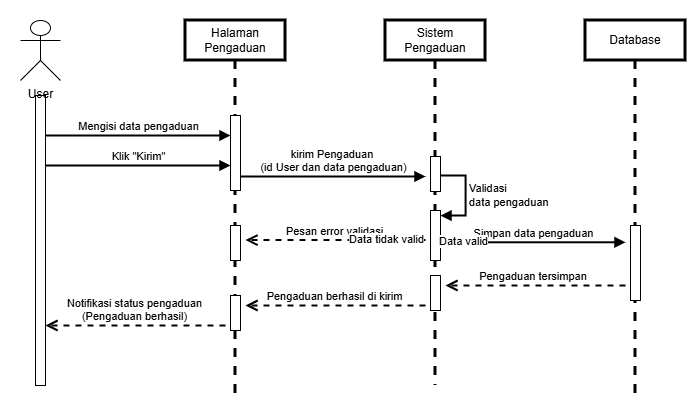

The diagram above was exported from draw.io. Its source (the exported page's mxGraphModel, read from the mxfile embedded in the PNG):
<mxGraphModel dx="758" dy="784" grid="1" gridSize="10" guides="1" tooltips="1" connect="1" arrows="1" fold="1" page="1" pageScale="1" pageWidth="827" pageHeight="1169" math="0" shadow="0">
  <root>
    <mxCell id="0" />
    <mxCell id="1" parent="0" />
    <mxCell id="M4OagnvWlW0bs9nyC56N-1" parent="1" style="shape=umlLifeline;perimeter=lifelinePerimeter;whiteSpace=wrap;html=1;container=1;dropTarget=0;collapsible=0;recursiveResize=0;outlineConnect=0;portConstraint=eastwest;newEdgeStyle={&quot;curved&quot;:0,&quot;rounded&quot;:0};strokeWidth=3;" value="Halaman Pengaduan" vertex="1">
      <mxGeometry height="375" width="100" x="1455" y="540" as="geometry" />
    </mxCell>
    <mxCell id="M4OagnvWlW0bs9nyC56N-2" parent="M4OagnvWlW0bs9nyC56N-1" style="html=1;points=[[0,0,0,0,5],[0,1,0,0,-5],[1,0,0,0,5],[1,1,0,0,-5]];perimeter=orthogonalPerimeter;outlineConnect=0;targetShapes=umlLifeline;portConstraint=eastwest;newEdgeStyle={&quot;curved&quot;:0,&quot;rounded&quot;:0};fillColor=light-dark(#FFFFFF,#6666FF);" value="" vertex="1">
      <mxGeometry height="75" width="10" x="45" y="95" as="geometry" />
    </mxCell>
    <mxCell id="M4OagnvWlW0bs9nyC56N-3" parent="M4OagnvWlW0bs9nyC56N-1" style="html=1;points=[[0,0,0,0,5],[0,1,0,0,-5],[1,0,0,0,5],[1,1,0,0,-5]];perimeter=orthogonalPerimeter;outlineConnect=0;targetShapes=umlLifeline;portConstraint=eastwest;newEdgeStyle={&quot;curved&quot;:0,&quot;rounded&quot;:0};fillColor=light-dark(#FFFFFF,#6666FF);" value="" vertex="1">
      <mxGeometry height="35" width="10" x="45" y="205" as="geometry" />
    </mxCell>
    <mxCell id="M4OagnvWlW0bs9nyC56N-4" parent="M4OagnvWlW0bs9nyC56N-1" style="html=1;points=[[0,0,0,0,5],[0,1,0,0,-5],[1,0,0,0,5],[1,1,0,0,-5]];perimeter=orthogonalPerimeter;outlineConnect=0;targetShapes=umlLifeline;portConstraint=eastwest;newEdgeStyle={&quot;curved&quot;:0,&quot;rounded&quot;:0};fillColor=light-dark(#FFFFFF,#6666FF);" value="" vertex="1">
      <mxGeometry height="35" width="10" x="45" y="275" as="geometry" />
    </mxCell>
    <mxCell id="M4OagnvWlW0bs9nyC56N-5" parent="1" style="shape=umlLifeline;perimeter=lifelinePerimeter;whiteSpace=wrap;html=1;container=1;dropTarget=0;collapsible=0;recursiveResize=0;outlineConnect=0;portConstraint=eastwest;newEdgeStyle={&quot;curved&quot;:0,&quot;rounded&quot;:0};strokeWidth=3;" value="Sistem Pengaduan" vertex="1">
      <mxGeometry height="365" width="100" x="1655" y="540" as="geometry" />
    </mxCell>
    <mxCell id="M4OagnvWlW0bs9nyC56N-6" parent="M4OagnvWlW0bs9nyC56N-5" style="html=1;points=[[0,0,0,0,5],[0,1,0,0,-5],[1,0,0,0,5],[1,1,0,0,-5]];perimeter=orthogonalPerimeter;outlineConnect=0;targetShapes=umlLifeline;portConstraint=eastwest;newEdgeStyle={&quot;curved&quot;:0,&quot;rounded&quot;:0};fillColor=light-dark(#FFFFFF,#6666FF);" value="" vertex="1">
      <mxGeometry height="35" width="10" x="45" y="136" as="geometry" />
    </mxCell>
    <mxCell id="M4OagnvWlW0bs9nyC56N-7" parent="M4OagnvWlW0bs9nyC56N-5" style="html=1;points=[[0,0,0,0,5],[0,1,0,0,-5],[1,0,0,0,5],[1,1,0,0,-5]];perimeter=orthogonalPerimeter;outlineConnect=0;targetShapes=umlLifeline;portConstraint=eastwest;newEdgeStyle={&quot;curved&quot;:0,&quot;rounded&quot;:0};fillColor=light-dark(#FFFFFF,#6666FF);" value="" vertex="1">
      <mxGeometry height="50" width="10" x="45" y="190" as="geometry" />
    </mxCell>
    <mxCell id="M4OagnvWlW0bs9nyC56N-8" edge="1" parent="M4OagnvWlW0bs9nyC56N-5" source="M4OagnvWlW0bs9nyC56N-6" style="html=1;align=left;spacingLeft=2;endArrow=block;rounded=0;edgeStyle=orthogonalEdgeStyle;curved=0;rounded=0;strokeWidth=2;" target="M4OagnvWlW0bs9nyC56N-7" value="Validasi&amp;nbsp;&lt;div&gt;data pengaduan&lt;/div&gt;">
      <mxGeometry relative="1" as="geometry">
        <Array as="points">
          <mxPoint x="80" y="155" />
          <mxPoint x="80" y="195" />
        </Array>
        <mxPoint x="60" y="145" as="sourcePoint" />
      </mxGeometry>
    </mxCell>
    <mxCell id="M4OagnvWlW0bs9nyC56N-9" parent="M4OagnvWlW0bs9nyC56N-5" style="html=1;points=[[0,0,0,0,5],[0,1,0,0,-5],[1,0,0,0,5],[1,1,0,0,-5]];perimeter=orthogonalPerimeter;outlineConnect=0;targetShapes=umlLifeline;portConstraint=eastwest;newEdgeStyle={&quot;curved&quot;:0,&quot;rounded&quot;:0};fillColor=light-dark(#FFFFFF,#6666FF);" value="" vertex="1">
      <mxGeometry height="35" width="10" x="45" y="255" as="geometry" />
    </mxCell>
    <mxCell id="M4OagnvWlW0bs9nyC56N-10" edge="1" parent="1" style="html=1;verticalAlign=bottom;endArrow=block;curved=0;rounded=0;strokeWidth=2;" target="M4OagnvWlW0bs9nyC56N-2" value="Mengisi data pengaduan">
      <mxGeometry relative="1" width="80" as="geometry">
        <mxPoint x="1315" y="655" as="sourcePoint" />
        <mxPoint x="1493.5" y="655" as="targetPoint" />
      </mxGeometry>
    </mxCell>
    <mxCell id="M4OagnvWlW0bs9nyC56N-11" parent="1" style="shape=umlLifeline;perimeter=lifelinePerimeter;whiteSpace=wrap;html=1;container=1;dropTarget=0;collapsible=0;recursiveResize=0;outlineConnect=0;portConstraint=eastwest;newEdgeStyle={&quot;curved&quot;:0,&quot;rounded&quot;:0};strokeWidth=3;" value="Database" vertex="1">
      <mxGeometry height="375" width="100" x="1855" y="540" as="geometry" />
    </mxCell>
    <mxCell id="M4OagnvWlW0bs9nyC56N-12" parent="M4OagnvWlW0bs9nyC56N-11" style="html=1;points=[[0,0,0,0,5],[0,1,0,0,-5],[1,0,0,0,5],[1,1,0,0,-5]];perimeter=orthogonalPerimeter;outlineConnect=0;targetShapes=umlLifeline;portConstraint=eastwest;newEdgeStyle={&quot;curved&quot;:0,&quot;rounded&quot;:0};fillColor=light-dark(#FFFFFF,#6666FF);" value="" vertex="1">
      <mxGeometry height="75" width="10" x="45" y="205" as="geometry" />
    </mxCell>
    <mxCell id="M4OagnvWlW0bs9nyC56N-13" parent="1" style="html=1;points=[[0,0,0,0,5],[0,1,0,0,-5],[1,0,0,0,5],[1,1,0,0,-5]];perimeter=orthogonalPerimeter;outlineConnect=0;targetShapes=umlLifeline;portConstraint=eastwest;newEdgeStyle={&quot;curved&quot;:0,&quot;rounded&quot;:0};fillColor=light-dark(#FFFFFF,#6666FF);" value="" vertex="1">
      <mxGeometry height="290" width="10" x="1305" y="615" as="geometry" />
    </mxCell>
    <mxCell id="M4OagnvWlW0bs9nyC56N-14" parent="1" style="shape=umlActor;verticalLabelPosition=bottom;verticalAlign=top;html=1;" value="User" vertex="1">
      <mxGeometry height="60" width="40" x="1290" y="540" as="geometry" />
    </mxCell>
    <mxCell id="M4OagnvWlW0bs9nyC56N-15" edge="1" parent="1" style="html=1;verticalAlign=bottom;endArrow=block;curved=0;rounded=0;strokeWidth=2;" value="kirim Pengaduan&amp;nbsp;&lt;div&gt;(id User dan data pengaduan)&lt;/div&gt;">
      <mxGeometry relative="1" width="80" as="geometry">
        <mxPoint x="1510" y="696" as="sourcePoint" />
        <mxPoint x="1695" y="696" as="targetPoint" />
      </mxGeometry>
    </mxCell>
    <mxCell id="M4OagnvWlW0bs9nyC56N-16" edge="1" parent="1" style="html=1;verticalAlign=bottom;endArrow=block;curved=0;rounded=0;strokeWidth=2;" value="Simpan data pengaduan">
      <mxGeometry relative="1" width="80" as="geometry">
        <mxPoint x="1710" y="761.79" as="sourcePoint" />
        <mxPoint x="1895" y="761.79" as="targetPoint" />
      </mxGeometry>
    </mxCell>
    <mxCell id="M4OagnvWlW0bs9nyC56N-17" connectable="0" parent="M4OagnvWlW0bs9nyC56N-16" style="edgeLabel;html=1;align=center;verticalAlign=middle;resizable=0;points=[];dashed=1;" value="Data valid" vertex="1">
      <mxGeometry relative="1" x="-0.7683" y="2" as="geometry">
        <mxPoint as="offset" />
      </mxGeometry>
    </mxCell>
    <mxCell id="M4OagnvWlW0bs9nyC56N-18" edge="1" parent="1" style="html=1;verticalAlign=bottom;endArrow=open;dashed=1;endSize=8;curved=0;rounded=0;entryX=1.5;entryY=0.259;entryDx=0;entryDy=0;entryPerimeter=0;strokeWidth=2;" value="Pengaduan tersimpan&amp;nbsp;">
      <mxGeometry relative="1" as="geometry">
        <mxPoint x="1895" y="805" as="sourcePoint" />
        <mxPoint x="1715" y="805" as="targetPoint" />
      </mxGeometry>
    </mxCell>
    <mxCell id="M4OagnvWlW0bs9nyC56N-19" edge="1" parent="1" style="html=1;verticalAlign=bottom;endArrow=open;dashed=1;endSize=8;curved=0;rounded=0;entryX=1.5;entryY=0.259;entryDx=0;entryDy=0;entryPerimeter=0;strokeWidth=2;" value="Pengaduan berhasil di kirim">
      <mxGeometry relative="1" as="geometry">
        <mxPoint x="1695" y="825" as="sourcePoint" />
        <mxPoint x="1515" y="825" as="targetPoint" />
      </mxGeometry>
    </mxCell>
    <mxCell id="M4OagnvWlW0bs9nyC56N-20" edge="1" parent="1" style="html=1;verticalAlign=bottom;endArrow=open;dashed=1;endSize=8;curved=0;rounded=0;entryX=1.5;entryY=0.259;entryDx=0;entryDy=0;entryPerimeter=0;strokeWidth=2;" value="Notifikasi status pengaduan&lt;div&gt;(Pengaduan berhasil)&lt;/div&gt;">
      <mxGeometry relative="1" as="geometry">
        <mxPoint x="1495" y="845" as="sourcePoint" />
        <mxPoint x="1315" y="845" as="targetPoint" />
      </mxGeometry>
    </mxCell>
    <mxCell id="M4OagnvWlW0bs9nyC56N-21" edge="1" parent="1" style="html=1;verticalAlign=bottom;endArrow=block;curved=0;rounded=0;strokeWidth=2;" value="Klik &quot;Kirim&quot;">
      <mxGeometry relative="1" width="80" as="geometry">
        <mxPoint x="1315" y="685" as="sourcePoint" />
        <mxPoint x="1500" y="685" as="targetPoint" />
      </mxGeometry>
    </mxCell>
    <mxCell id="M4OagnvWlW0bs9nyC56N-22" edge="1" parent="1" style="html=1;verticalAlign=bottom;endArrow=open;dashed=1;endSize=8;curved=0;rounded=0;entryX=1.5;entryY=0.259;entryDx=0;entryDy=0;entryPerimeter=0;strokeWidth=2;" value="Pesan error validasi">
      <mxGeometry relative="1" as="geometry">
        <mxPoint x="1695" y="759.52" as="sourcePoint" />
        <mxPoint x="1515" y="759.52" as="targetPoint" />
      </mxGeometry>
    </mxCell>
    <mxCell id="M4OagnvWlW0bs9nyC56N-23" connectable="0" parent="M4OagnvWlW0bs9nyC56N-22" style="edgeLabel;html=1;align=center;verticalAlign=middle;resizable=0;points=[];dashed=1;" value="Data tidak valid" vertex="1">
      <mxGeometry relative="1" x="-0.7593" y="-2" as="geometry">
        <mxPoint x="-18" y="1" as="offset" />
      </mxGeometry>
    </mxCell>
    <mxCell id="ax11WzDUa2ZZ7w_sVxrZ-1" parent="1" style="rounded=0;whiteSpace=wrap;html=1;fillColor=none;strokeColor=none;" value="" vertex="1">
      <mxGeometry height="410" width="700" x="1270" y="520" as="geometry" />
    </mxCell>
  </root>
</mxGraphModel>